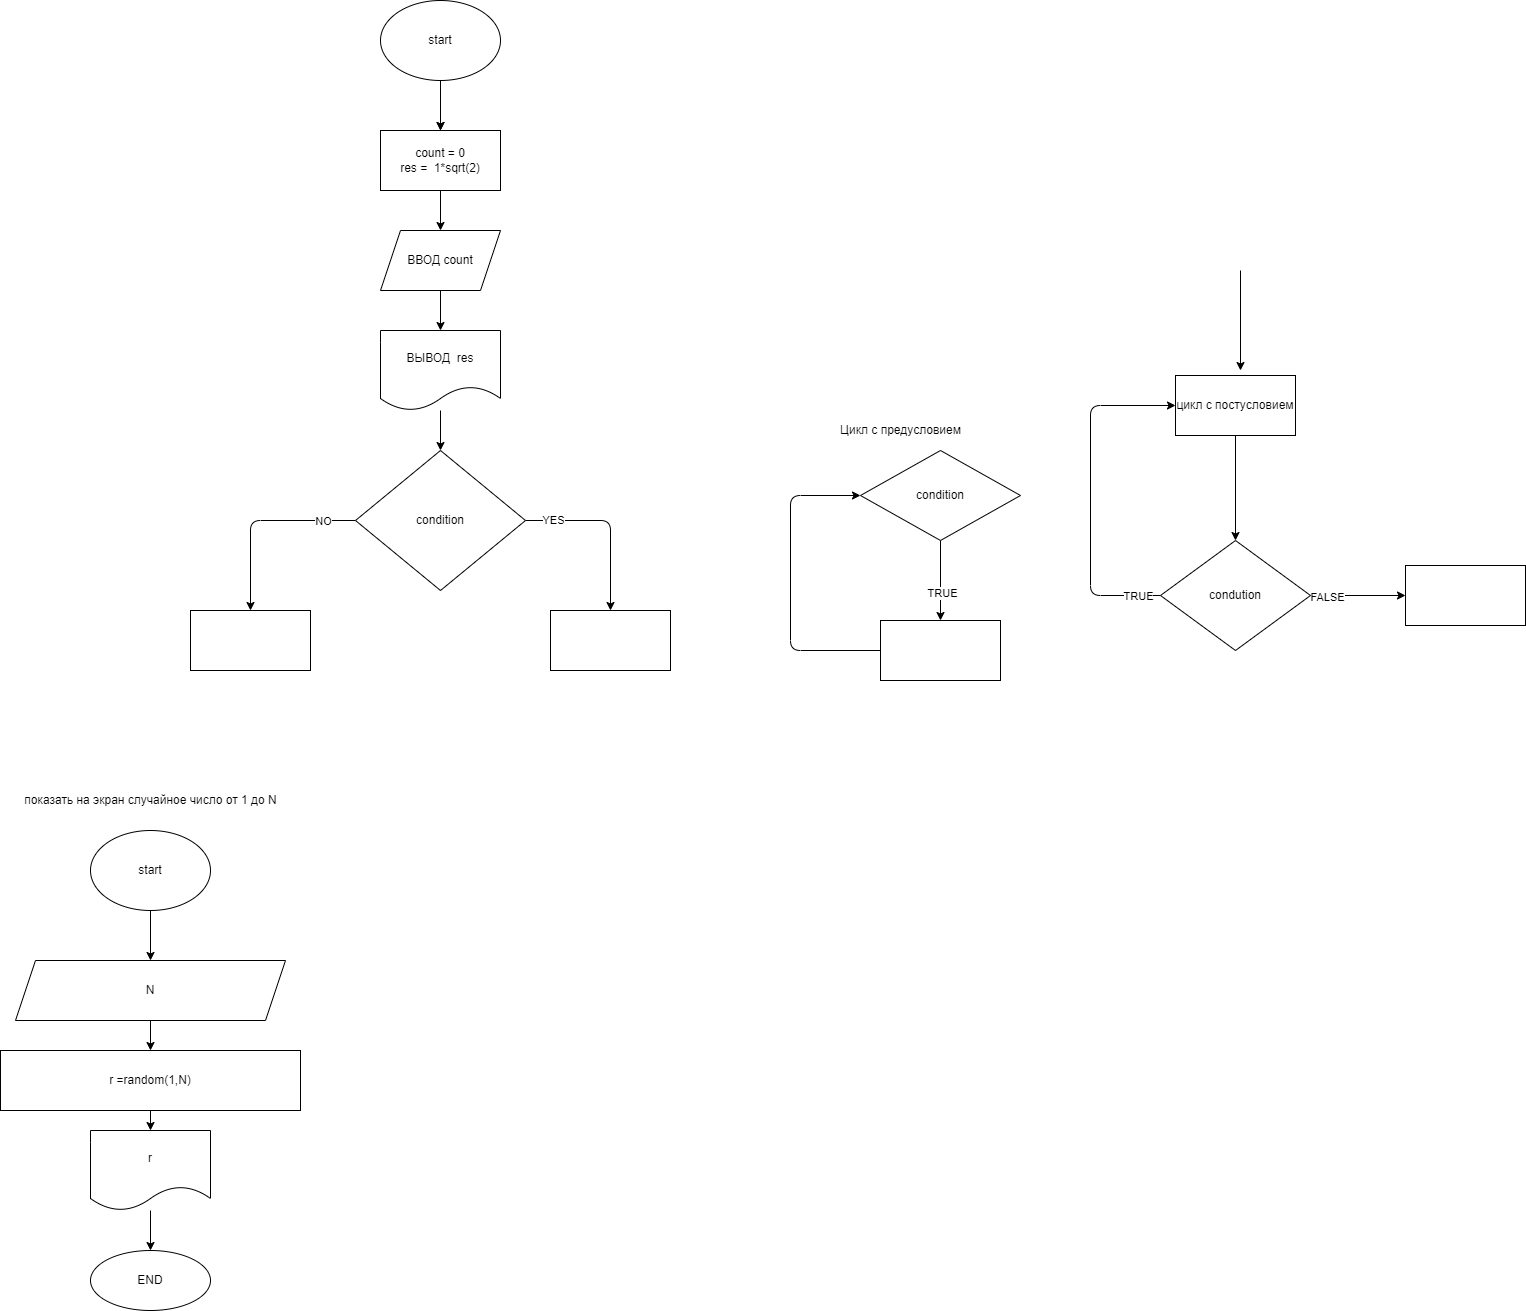

The diagram above was exported from draw.io. Its source (the exported page's mxGraphModel, read from the mxfile embedded in the PNG):
<mxGraphModel dx="1428" dy="1480" grid="1" gridSize="10" guides="1" tooltips="1" connect="1" arrows="1" fold="1" page="1" pageScale="1" pageWidth="827" pageHeight="1169" math="0" shadow="0">
  <root>
    <mxCell id="0" />
    <mxCell id="1" parent="0" />
    <mxCell id="2" value="" style="edgeStyle=none;html=1;" edge="1" parent="1" target="4">
      <mxGeometry relative="1" as="geometry">
        <mxPoint x="170" y="80" as="sourcePoint" />
      </mxGeometry>
    </mxCell>
    <mxCell id="3" value="" style="edgeStyle=none;html=1;" edge="1" parent="1" source="4" target="6">
      <mxGeometry relative="1" as="geometry" />
    </mxCell>
    <mxCell id="4" value="count = 0&lt;br&gt;res =&amp;nbsp; 1*sqrt(2)" style="whiteSpace=wrap;html=1;" vertex="1" parent="1">
      <mxGeometry x="110" y="120" width="120" height="60" as="geometry" />
    </mxCell>
    <mxCell id="5" value="" style="edgeStyle=none;html=1;" edge="1" parent="1" source="6" target="8">
      <mxGeometry relative="1" as="geometry" />
    </mxCell>
    <mxCell id="6" value="ВВОД count" style="shape=parallelogram;perimeter=parallelogramPerimeter;whiteSpace=wrap;html=1;fixedSize=1;" vertex="1" parent="1">
      <mxGeometry x="110" y="220" width="120" height="60" as="geometry" />
    </mxCell>
    <mxCell id="7" value="" style="edgeStyle=none;html=1;" edge="1" parent="1" source="8" target="9">
      <mxGeometry relative="1" as="geometry" />
    </mxCell>
    <mxCell id="8" value="ВЫВОД&amp;nbsp; res" style="shape=document;whiteSpace=wrap;html=1;boundedLbl=1;" vertex="1" parent="1">
      <mxGeometry x="110" y="320" width="120" height="80" as="geometry" />
    </mxCell>
    <mxCell id="13" value="" style="edgeStyle=none;html=1;" edge="1" parent="1" source="9" target="12">
      <mxGeometry relative="1" as="geometry">
        <Array as="points">
          <mxPoint x="-20" y="510" />
        </Array>
      </mxGeometry>
    </mxCell>
    <mxCell id="19" value="NO" style="edgeLabel;html=1;align=center;verticalAlign=middle;resizable=0;points=[];" vertex="1" connectable="0" parent="13">
      <mxGeometry x="-0.6658" relative="1" as="geometry">
        <mxPoint as="offset" />
      </mxGeometry>
    </mxCell>
    <mxCell id="15" value="" style="edgeStyle=none;html=1;" edge="1" parent="1" source="9" target="14">
      <mxGeometry relative="1" as="geometry">
        <Array as="points">
          <mxPoint x="340" y="510" />
        </Array>
      </mxGeometry>
    </mxCell>
    <mxCell id="18" value="YES" style="edgeLabel;html=1;align=center;verticalAlign=middle;resizable=0;points=[];" vertex="1" connectable="0" parent="15">
      <mxGeometry x="-0.6867" y="1" relative="1" as="geometry">
        <mxPoint as="offset" />
      </mxGeometry>
    </mxCell>
    <mxCell id="9" value="condition" style="rhombus;whiteSpace=wrap;html=1;" vertex="1" parent="1">
      <mxGeometry x="85" y="440" width="170" height="140" as="geometry" />
    </mxCell>
    <mxCell id="11" value="" style="edgeStyle=none;html=1;" edge="1" parent="1" source="10" target="4">
      <mxGeometry relative="1" as="geometry" />
    </mxCell>
    <mxCell id="10" value="start" style="ellipse;whiteSpace=wrap;html=1;" vertex="1" parent="1">
      <mxGeometry x="110" y="-10" width="120" height="80" as="geometry" />
    </mxCell>
    <mxCell id="12" value="" style="whiteSpace=wrap;html=1;" vertex="1" parent="1">
      <mxGeometry x="-80" y="600" width="120" height="60" as="geometry" />
    </mxCell>
    <mxCell id="14" value="" style="whiteSpace=wrap;html=1;" vertex="1" parent="1">
      <mxGeometry x="280" y="600" width="120" height="60" as="geometry" />
    </mxCell>
    <mxCell id="22" value="" style="edgeStyle=none;html=1;" edge="1" parent="1" source="20" target="21">
      <mxGeometry relative="1" as="geometry" />
    </mxCell>
    <mxCell id="23" value="TRUE" style="edgeLabel;html=1;align=center;verticalAlign=middle;resizable=0;points=[];" vertex="1" connectable="0" parent="22">
      <mxGeometry x="0.31" y="1" relative="1" as="geometry">
        <mxPoint as="offset" />
      </mxGeometry>
    </mxCell>
    <mxCell id="20" value="condition" style="rhombus;whiteSpace=wrap;html=1;" vertex="1" parent="1">
      <mxGeometry x="590" y="440" width="160" height="90" as="geometry" />
    </mxCell>
    <mxCell id="24" style="edgeStyle=none;html=1;exitX=0;exitY=0.5;exitDx=0;exitDy=0;entryX=0;entryY=0.5;entryDx=0;entryDy=0;" edge="1" parent="1" source="21" target="20">
      <mxGeometry relative="1" as="geometry">
        <Array as="points">
          <mxPoint x="520" y="640" />
          <mxPoint x="520" y="485" />
        </Array>
      </mxGeometry>
    </mxCell>
    <mxCell id="21" value="" style="whiteSpace=wrap;html=1;" vertex="1" parent="1">
      <mxGeometry x="610" y="610" width="120" height="60" as="geometry" />
    </mxCell>
    <mxCell id="28" style="edgeStyle=none;html=1;exitX=0;exitY=0.5;exitDx=0;exitDy=0;entryX=0;entryY=0.5;entryDx=0;entryDy=0;" edge="1" parent="1" source="25" target="26">
      <mxGeometry relative="1" as="geometry">
        <Array as="points">
          <mxPoint x="820" y="585" />
          <mxPoint x="820" y="395" />
        </Array>
      </mxGeometry>
    </mxCell>
    <mxCell id="31" value="TRUE" style="edgeLabel;html=1;align=center;verticalAlign=middle;resizable=0;points=[];" vertex="1" connectable="0" parent="28">
      <mxGeometry x="-0.8678" relative="1" as="geometry">
        <mxPoint as="offset" />
      </mxGeometry>
    </mxCell>
    <mxCell id="33" value="" style="edgeStyle=none;html=1;" edge="1" parent="1" source="25" target="32">
      <mxGeometry relative="1" as="geometry" />
    </mxCell>
    <mxCell id="34" value="FALSE" style="edgeLabel;html=1;align=center;verticalAlign=middle;resizable=0;points=[];" vertex="1" connectable="0" parent="33">
      <mxGeometry x="-0.6547" y="-1" relative="1" as="geometry">
        <mxPoint as="offset" />
      </mxGeometry>
    </mxCell>
    <mxCell id="25" value="condution" style="rhombus;whiteSpace=wrap;html=1;" vertex="1" parent="1">
      <mxGeometry x="890" y="530" width="150" height="110" as="geometry" />
    </mxCell>
    <mxCell id="29" value="" style="edgeStyle=none;html=1;" edge="1" parent="1" source="26" target="25">
      <mxGeometry relative="1" as="geometry" />
    </mxCell>
    <mxCell id="26" value="цикл с постусловием" style="whiteSpace=wrap;html=1;" vertex="1" parent="1">
      <mxGeometry x="905" y="365" width="120" height="60" as="geometry" />
    </mxCell>
    <mxCell id="30" value="" style="endArrow=classic;html=1;" edge="1" parent="1">
      <mxGeometry width="50" height="50" relative="1" as="geometry">
        <mxPoint x="970" y="260" as="sourcePoint" />
        <mxPoint x="970" y="360" as="targetPoint" />
      </mxGeometry>
    </mxCell>
    <mxCell id="32" value="" style="whiteSpace=wrap;html=1;" vertex="1" parent="1">
      <mxGeometry x="1135" y="555" width="120" height="60" as="geometry" />
    </mxCell>
    <mxCell id="35" value="Цикл с предусловием" style="text;html=1;align=center;verticalAlign=middle;resizable=0;points=[];autosize=1;strokeColor=none;fillColor=none;" vertex="1" parent="1">
      <mxGeometry x="560" y="410" width="140" height="20" as="geometry" />
    </mxCell>
    <mxCell id="36" value="показать на экран случайное число от 1 до N&lt;br&gt;" style="text;html=1;align=center;verticalAlign=middle;resizable=0;points=[];autosize=1;strokeColor=none;fillColor=none;" vertex="1" parent="1">
      <mxGeometry x="-255" y="780" width="270" height="20" as="geometry" />
    </mxCell>
    <mxCell id="41" value="" style="edgeStyle=none;html=1;" edge="1" parent="1" source="37" target="40">
      <mxGeometry relative="1" as="geometry" />
    </mxCell>
    <mxCell id="37" value="start" style="ellipse;whiteSpace=wrap;html=1;" vertex="1" parent="1">
      <mxGeometry x="-180" y="820" width="120" height="80" as="geometry" />
    </mxCell>
    <mxCell id="43" value="" style="edgeStyle=none;html=1;" edge="1" parent="1" source="40" target="42">
      <mxGeometry relative="1" as="geometry" />
    </mxCell>
    <mxCell id="40" value="N" style="shape=parallelogram;perimeter=parallelogramPerimeter;whiteSpace=wrap;html=1;fixedSize=1;" vertex="1" parent="1">
      <mxGeometry x="-255" y="950" width="270" height="60" as="geometry" />
    </mxCell>
    <mxCell id="45" value="" style="edgeStyle=none;html=1;" edge="1" parent="1" source="42" target="44">
      <mxGeometry relative="1" as="geometry" />
    </mxCell>
    <mxCell id="42" value="r =random(1,N)" style="whiteSpace=wrap;html=1;" vertex="1" parent="1">
      <mxGeometry x="-270" y="1040" width="300" height="60" as="geometry" />
    </mxCell>
    <mxCell id="47" value="" style="edgeStyle=none;html=1;" edge="1" parent="1" source="44" target="46">
      <mxGeometry relative="1" as="geometry" />
    </mxCell>
    <mxCell id="44" value="r" style="shape=document;whiteSpace=wrap;html=1;boundedLbl=1;" vertex="1" parent="1">
      <mxGeometry x="-180" y="1120" width="120" height="80" as="geometry" />
    </mxCell>
    <mxCell id="46" value="END" style="ellipse;whiteSpace=wrap;html=1;" vertex="1" parent="1">
      <mxGeometry x="-180" y="1240" width="120" height="60" as="geometry" />
    </mxCell>
  </root>
</mxGraphModel>